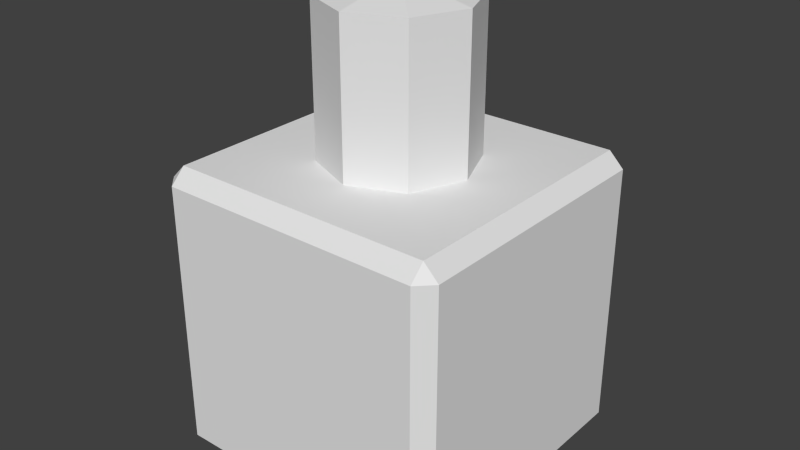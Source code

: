 # Source: rubberend.blend  (saved by Blender 2.62.0; exported with 4.5.12 LTS)
import bpy
from mathutils import Matrix  # noqa: F401  (used for matrix-valued properties, if any)

bpy.ops.wm.read_factory_settings(use_empty=True)
scene = bpy.context.scene
scene.name = 'Scene'

# ---- collections
col_collection_1 = bpy.data.collections.new('Collection 1'); scene.collection.children.link(col_collection_1)

# ---- world
world_world = bpy.data.worlds.new('World'); scene.world = world_world
world_world.color = (0.05088, 0.05088, 0.05088)
world_world.use_sun_shadow = False
world_world.sun_shadow_jitter_overblur = 0.0
world_world.cycles.sampling_method = 'MANUAL'
world_world.cycles.sample_map_resolution = 256

# ---- meshes
me_cylinder = bpy.data.meshes.new('Cylinder')
me_cylinder.from_pydata([(0.0, 0.125, -0.125), (0.08839, 0.08839, -0.125), (0.125, -5.464e-09, -0.125), (0.08839, -0.08839, -0.125), (-1.093e-08, -0.125, -0.125), (-0.08839, -0.08839, -0.125), (-0.125, 1.491e-09, -0.125), (-0.08839, 0.08839, -0.125), (-3.775e-08, 0.125, 0.125), (0.08839, 0.08839, 0.125), (0.125, 7.699e-08, 0.125), (0.08839, -0.08839, 0.125), (-2.981e-09, -0.125, 0.125), (-0.08839, -0.08839, 0.125), (-0.125, 8.295e-08, 0.125), (-0.08839, 0.08839, 0.125), (0.0, 0.0, 0.15), (0.225, 0.225, -0.625), (0.225, -0.225, -0.625), (-0.225, -0.225, -0.625), (-0.225, 0.225, -0.625), (0.225, 0.225, -0.125), (-0.225, 0.225, -0.125), (-0.225, -0.225, -0.125), (0.225, -0.225, -0.125), (0.25, 0.225, -0.6), (0.25, 0.225, -0.15), (0.25, -0.225, -0.15), (0.25, -0.225, -0.6), (0.225, -0.25, -0.6), (0.225, -0.25, -0.15), (-0.225, -0.25, -0.15), (-0.225, -0.25, -0.6), (-0.25, -0.225, -0.6), (-0.25, -0.225, -0.15), (-0.25, 0.225, -0.15), (-0.25, 0.225, -0.6), (0.225, 0.25, -0.15), (0.225, 0.25, -0.6), (-0.225, 0.25, -0.6), (-0.225, 0.25, -0.15)], [], [(16, 9, 8), (16, 10, 9), (16, 11, 10), (16, 12, 11), (16, 13, 12), (16, 14, 13), (16, 15, 14), (16, 8, 15), (0, 8, 9, 1), (1, 9, 10, 2), (2, 10, 11, 3), (3, 11, 12, 4), (4, 12, 13, 5), (5, 13, 14, 6), (6, 14, 15, 7), (8, 0, 7, 15), (17, 18, 19, 20), (23, 24, 21, 22), (27, 28, 25, 26), (31, 32, 29, 30), (35, 36, 33, 34), (39, 40, 37, 38), (17, 25, 28, 18), (32, 19, 18, 29), (38, 17, 20, 39), (36, 20, 19, 33), (40, 22, 21, 37), (22, 35, 34, 23), (24, 27, 26, 21), (23, 31, 30, 24), (37, 26, 25, 38), (27, 30, 29, 28), (31, 34, 33, 32), (35, 40, 39, 36), (17, 38, 25), (18, 28, 29), (19, 32, 33), (20, 36, 39), (21, 26, 37), (24, 30, 27), (23, 34, 31), (22, 40, 35)])
me_cylinder.use_remesh_preserve_volume = False
me_cylinder.use_remesh_preserve_attributes = False
me_cylinder.use_mirror_vertex_groups = False
me_cylinder.update()

# ---- objects
ob_cylinder = bpy.data.objects.new('Cylinder', me_cylinder)

# ---- transforms, parenting, visibility, modifiers, constraints
ob_cylinder.location = (0.0, 0.0, 0.375)
ob_cylinder.lineart.crease_threshold = 0.0

# ---- collection membership
col_collection_1.objects.link(ob_cylinder)

# ---- scene / render settings (as saved in the file)
scene.frame_start = 1; scene.frame_end = 250; scene.frame_set(1)
scene.render.engine = 'BLENDER_EEVEE_NEXT'
scene.render.image_settings.color_mode = 'RGB'
scene.render.image_settings.compression = 90
scene.render.resolution_percentage = 50
scene.render.dither_intensity = 0.0
scene.render.bake_margin = 2
scene.render.bake_bias = 0.0
scene.cycles.use_denoising = False
scene.cycles.samples = 10
scene.cycles.sampling_pattern = 'TABULATED_SOBOL'
scene.cycles.light_sampling_threshold = 0.0
scene.cycles.use_adaptive_sampling = False
scene.cycles.use_light_tree = False
scene.cycles.blur_glossy = 0.0
scene.cycles.volume_bounces = 1
scene.cycles.pixel_filter_type = 'GAUSSIAN'
scene.cycles.sample_clamp_indirect = 0.0
scene.view_settings.view_transform = 'Standard'
bpy.context.view_layer.update()

# ---- added for rendering (the .blend has no active camera and no usable light): camera, sun
cam_auto = bpy.data.cameras.new('AutoCamera')
cam_auto.lens = 50.0
cam_auto.sensor_width = 36.0
cam_auto.clip_end = 1000.0
ob_auto_camera = bpy.data.objects.new('AutoCamera', cam_auto)
scene.collection.objects.link(ob_auto_camera)
ob_auto_camera.location = (0.970659, -1.16479, 0.914027)
ob_auto_camera.rotation_euler = (1.09748, -7.21219e-08, 0.694738)
scene.camera = ob_auto_camera
light_auto_sun = bpy.data.lights.new('AutoSun', 'SUN')
light_auto_sun.energy = 3.0
light_auto_sun.angle = 0.0523599
ob_auto_sun = bpy.data.objects.new('AutoSun', light_auto_sun)
scene.collection.objects.link(ob_auto_sun)
ob_auto_sun.rotation_euler = (0.872665, 0.174533, 0.523599)
bpy.context.view_layer.update()
